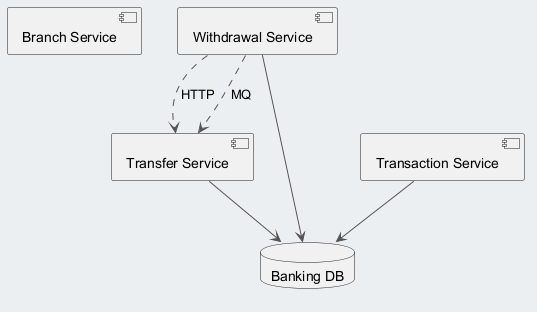

The diagram above was rendered by PlantUML. Its source (embedded in the PNG):
@startuml
skinparam backgroundColor #ECEFF1
skinparam classBackgroundColor #FFFFFF
skinparam classBorderColor #455A64
skinparam ArrowColor #555555
component "Branch Service" as C_BranchService
component "Transfer Service" as C_TransferService
component "Withdrawal Service" as C_WithdrawalService
component "Transaction Service" as C_TransactionService
database "Banking DB" as DB_banking
C_TransferService --> DB_banking
C_WithdrawalService --> DB_banking
C_TransactionService --> DB_banking
C_WithdrawalService ..> C_TransferService : HTTP
C_WithdrawalService ..> C_TransferService : MQ
@enduml